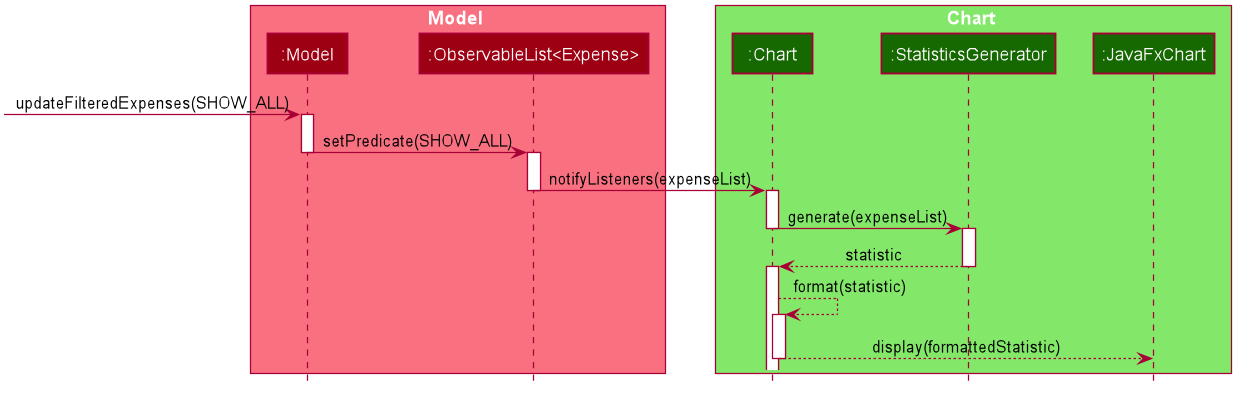

The diagram above was rendered by PlantUML. Its source (embedded in the PNG):
@startuml








skinparam BackgroundColor #FFFFFFF

skinparam Shadowing false

skinparam Class {
    FontColor #FFFFFF
    BorderThickness 1
    BorderColor #FFFFFF
    StereotypeFontColor #FFFFFF
    FontName Arial
}

skinparam Actor {
    BorderColor #000000
    Color #000000
    FontName Arial
}

skinparam Sequence {
    MessageAlign center
    BoxFontSize 15
    BoxPadding 0
    BoxFontColor #FFFFFF
    FontName Arial
}

skinparam Participant {
    FontColor #FFFFFFF
    Padding 20
}

skinparam MinClassWidth 50
skinparam ParticipantPadding 10
skinparam Shadowing false
skinparam DefaultTextAlignment center
skinparam packageStyle Rectangle

hide footbox
hide members
hide circle

box Model #F97181
participant ":Model" as Model #9D0012
participant ":ObservableList<Expense>" as ObservableList #9D0012
end box

box Chart #83E769
participant ":Chart" as Chart #166800
participant ":StatisticsGenerator" as StatisticsGenerator #166800
participant ":JavaFxChart" as JavaFxChart #166800

end box


[-> Model : updateFilteredExpenses(SHOW_ALL)
activate Model
Model -> ObservableList : setPredicate(SHOW_ALL)
deactivate Model

activate ObservableList
ObservableList -> Chart : notifyListeners(expenseList)
deactivate ObservableList

activate Chart
Chart -> StatisticsGenerator :generate(expenseList)
deactivate Chart

activate StatisticsGenerator
StatisticsGenerator --> Chart : statistic
deactivate StatisticsGenerator

activate Chart
Chart --> Chart : format(statistic)

activate Chart
Chart --> JavaFxChart : display(formattedStatistic)
deactivate Chart


@enduml